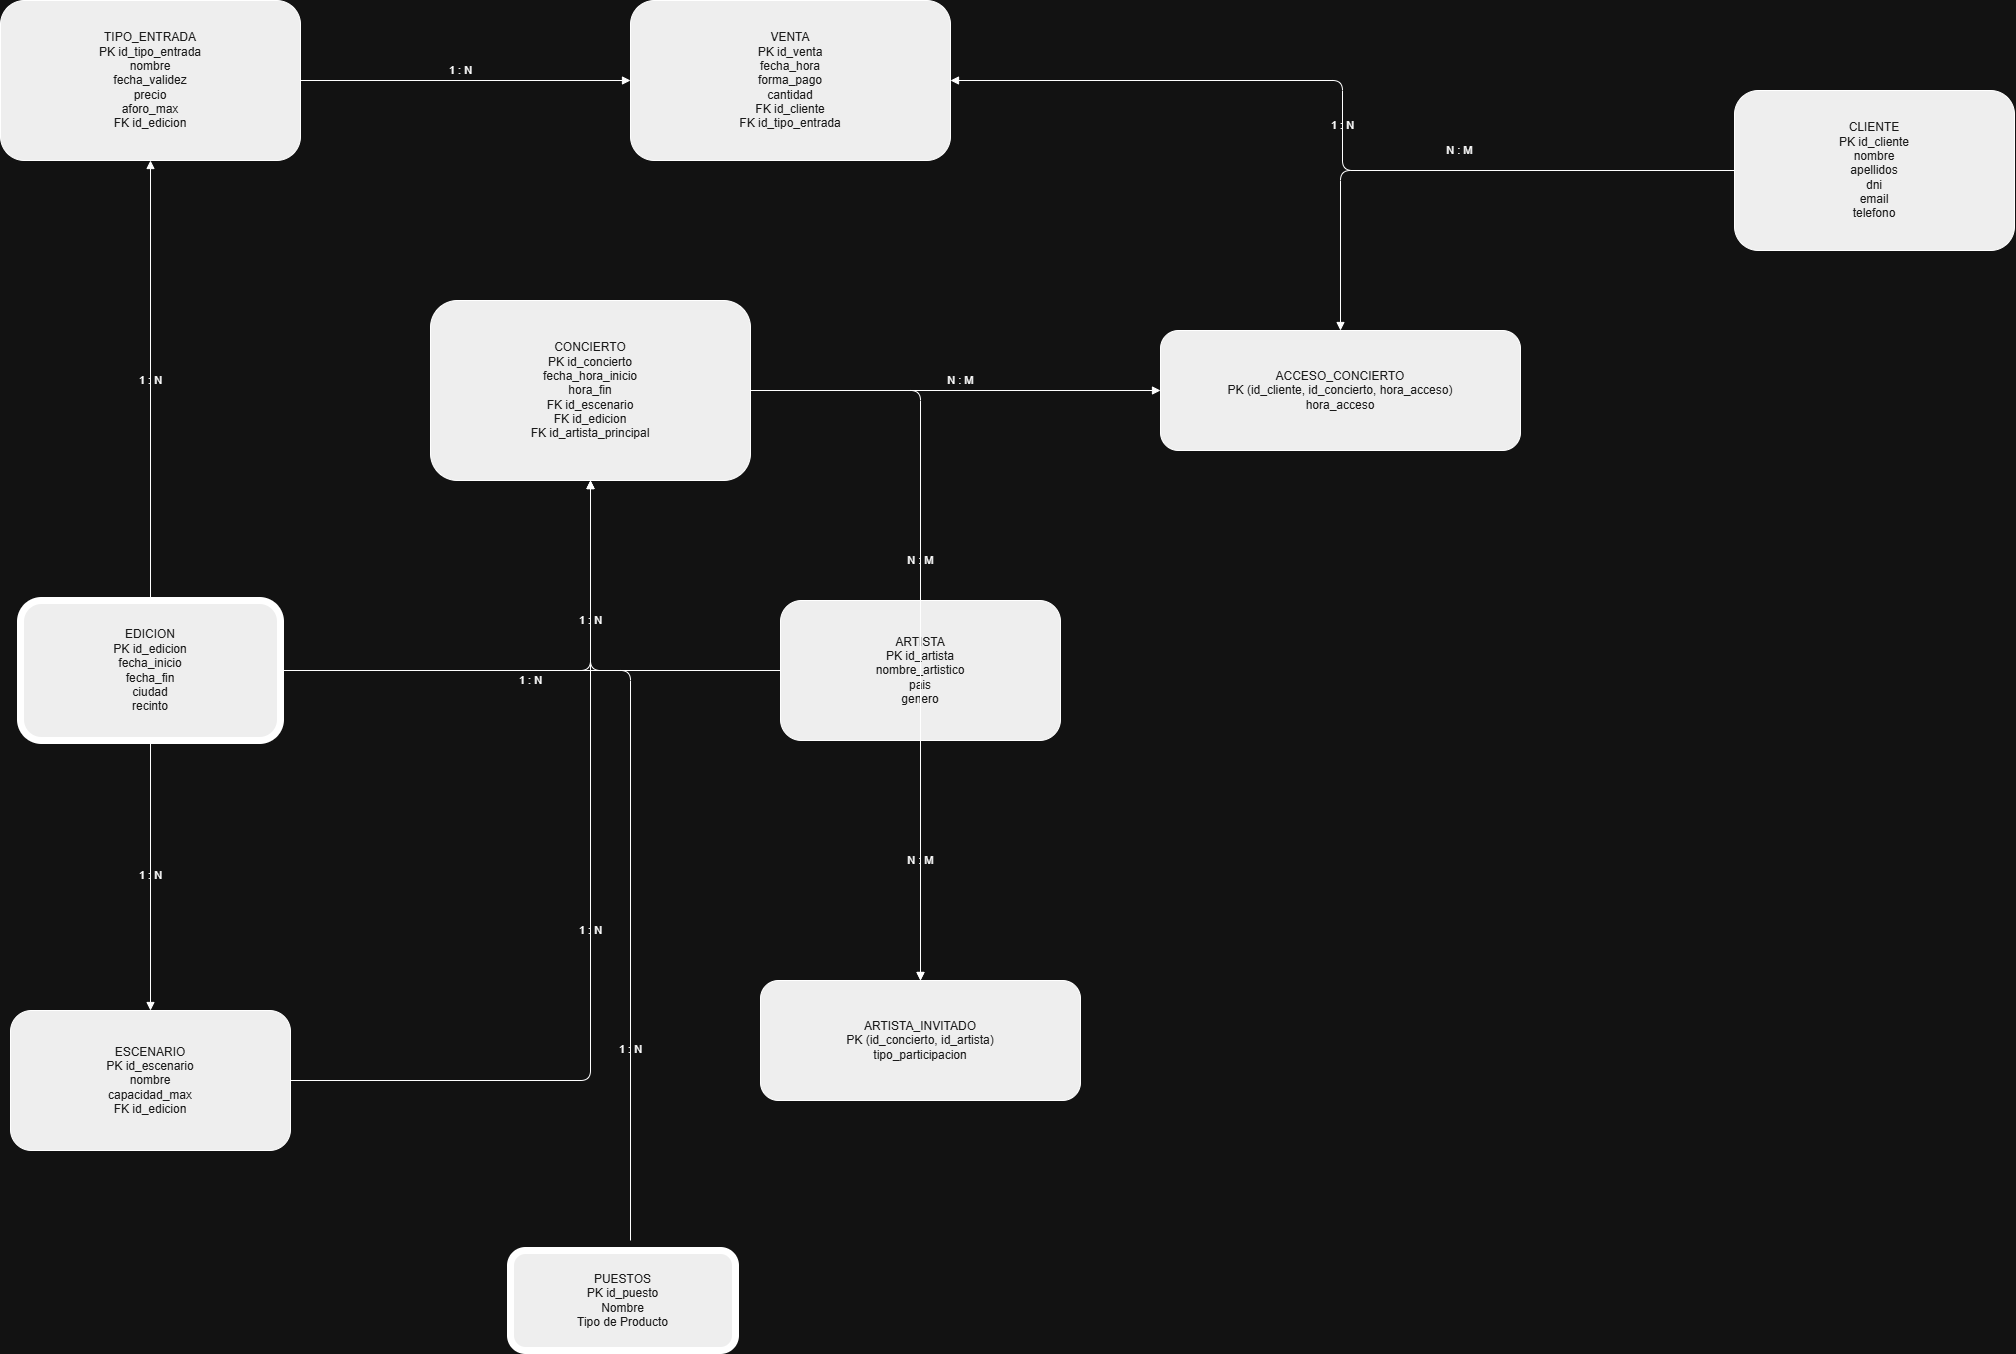

The diagram above was exported from draw.io. Its source (the exported page's mxGraphModel, read from the mxfile embedded in the PNG):
<mxGraphModel dx="1965" dy="2117" grid="1" gridSize="10" guides="1" tooltips="1" connect="1" arrows="1" fold="1" page="1" pageScale="1" pageWidth="1169" pageHeight="827" background="none" math="0" shadow="0">
  <root>
    <mxCell id="0" />
    <mxCell id="1" parent="0" />
    <mxCell id="bigHS5d5TlK2mqLXcJuE-1" parent="1" style="rounded=1;whiteSpace=wrap;html=1;fillColor=#EEEEEE;fillStyle=solid;strokeColor=#FFFFFF;strokeWidth=7;fontColor=#1A1A1A;labelBackgroundColor=none;" value="EDICION&#10;PK id_edicion&#10;fecha_inicio&#10;fecha_fin&#10;ciudad&#10;recinto" vertex="1">
      <mxGeometry height="140" width="260" x="40" y="40" as="geometry" />
    </mxCell>
    <mxCell id="bigHS5d5TlK2mqLXcJuE-2" parent="1" style="rounded=1;whiteSpace=wrap;html=1;fillColor=#EEEEEE;labelBackgroundColor=none;strokeColor=#FFFFFF;fontColor=#1A1A1A;" value="ESCENARIO&#10;PK id_escenario&#10;nombre&#10;capacidad_max&#10;FK id_edicion" vertex="1">
      <mxGeometry height="140" width="280" x="30" y="450" as="geometry" />
    </mxCell>
    <mxCell id="bigHS5d5TlK2mqLXcJuE-3" parent="1" style="rounded=1;whiteSpace=wrap;html=1;fillColor=#EEEEEE;labelBackgroundColor=none;strokeColor=#FFFFFF;fontColor=#1A1A1A;" value="ARTISTA&#10;PK id_artista&#10;nombre_artistico&#10;pais&#10;genero" vertex="1">
      <mxGeometry height="140" width="280" x="800" y="40" as="geometry" />
    </mxCell>
    <mxCell id="bigHS5d5TlK2mqLXcJuE-4" parent="1" style="rounded=1;whiteSpace=wrap;html=1;fillColor=#EEEEEE;labelBackgroundColor=none;strokeColor=#FFFFFF;fontColor=#1A1A1A;" value="CONCIERTO&#10;PK id_concierto&#10;fecha_hora_inicio&#10;hora_fin&#10;FK id_escenario&#10;FK id_edicion&#10;FK id_artista_principal" vertex="1">
      <mxGeometry height="180" width="320" x="450" y="-260" as="geometry" />
    </mxCell>
    <mxCell id="bigHS5d5TlK2mqLXcJuE-5" parent="1" style="rounded=1;whiteSpace=wrap;html=1;fillColor=#EEEEEE;labelBackgroundColor=none;strokeColor=#FFFFFF;fontColor=#1A1A1A;" value="ARTISTA_INVITADO&#10;PK (id_concierto, id_artista)&#10;tipo_participacion" vertex="1">
      <mxGeometry height="120" width="320" x="780" y="420" as="geometry" />
    </mxCell>
    <mxCell id="bigHS5d5TlK2mqLXcJuE-6" parent="1" style="rounded=1;whiteSpace=wrap;html=1;fillColor=#EEEEEE;labelBackgroundColor=none;strokeColor=#FFFFFF;fontColor=#1A1A1A;" value="TIPO_ENTRADA&#10;PK id_tipo_entrada&#10;nombre&#10;fecha_validez&#10;precio&#10;aforo_max&#10;FK id_edicion" vertex="1">
      <mxGeometry height="160" width="300" x="20" y="-560" as="geometry" />
    </mxCell>
    <mxCell id="bigHS5d5TlK2mqLXcJuE-7" parent="1" style="rounded=1;whiteSpace=wrap;html=1;fillColor=#EEEEEE;labelBackgroundColor=none;strokeColor=#FFFFFF;fontColor=#1A1A1A;" value="CLIENTE&#10;PK id_cliente&#10;nombre&#10;apellidos&#10;dni&#10;email&#10;telefono" vertex="1">
      <mxGeometry height="160" width="280" x="1754" y="-470" as="geometry" />
    </mxCell>
    <mxCell id="bigHS5d5TlK2mqLXcJuE-8" parent="1" style="rounded=1;whiteSpace=wrap;html=1;fillColor=#EEEEEE;labelBackgroundColor=none;strokeColor=#FFFFFF;fontColor=#1A1A1A;" value="VENTA&#10;PK id_venta&#10;fecha_hora&#10;forma_pago&#10;cantidad&#10;FK id_cliente&#10;FK id_tipo_entrada" vertex="1">
      <mxGeometry height="160" width="320" x="650" y="-560" as="geometry" />
    </mxCell>
    <mxCell id="bigHS5d5TlK2mqLXcJuE-9" parent="1" style="rounded=1;whiteSpace=wrap;html=1;fillColor=#EEEEEE;labelBackgroundColor=none;strokeColor=#FFFFFF;fontColor=#1A1A1A;" value="ACCESO_CONCIERTO&#10;PK (id_cliente, id_concierto, hora_acceso)&#10;hora_acceso" vertex="1">
      <mxGeometry height="120" width="360" x="1180" y="-230" as="geometry" />
    </mxCell>
    <mxCell id="bigHS5d5TlK2mqLXcJuE-10" edge="1" parent="1" source="bigHS5d5TlK2mqLXcJuE-1" style="edgeStyle=orthogonalEdgeStyle;html=1;endArrow=block;labelBackgroundColor=none;strokeColor=#FFFFFF;fontColor=default;" target="bigHS5d5TlK2mqLXcJuE-2" value="1 : N">
      <mxGeometry relative="1" as="geometry" />
    </mxCell>
    <mxCell id="bigHS5d5TlK2mqLXcJuE-11" edge="1" parent="1" source="bigHS5d5TlK2mqLXcJuE-1" style="edgeStyle=orthogonalEdgeStyle;html=1;endArrow=block;labelBackgroundColor=none;strokeColor=#FFFFFF;fontColor=default;" target="bigHS5d5TlK2mqLXcJuE-4" value="1 : N">
      <mxGeometry relative="1" y="-10" as="geometry">
        <mxPoint as="offset" />
      </mxGeometry>
    </mxCell>
    <mxCell id="bigHS5d5TlK2mqLXcJuE-12" edge="1" parent="1" source="bigHS5d5TlK2mqLXcJuE-2" style="edgeStyle=orthogonalEdgeStyle;html=1;endArrow=block;labelBackgroundColor=none;strokeColor=#FFFFFF;fontColor=default;" target="bigHS5d5TlK2mqLXcJuE-4" value="1 : N">
      <mxGeometry relative="1" as="geometry" />
    </mxCell>
    <mxCell id="bigHS5d5TlK2mqLXcJuE-13" edge="1" parent="1" source="bigHS5d5TlK2mqLXcJuE-3" style="edgeStyle=orthogonalEdgeStyle;html=1;endArrow=block;labelBackgroundColor=none;strokeColor=#FFFFFF;fontColor=default;" target="bigHS5d5TlK2mqLXcJuE-4" value="1 : N">
      <mxGeometry relative="1" x="0.2632" as="geometry">
        <mxPoint as="offset" />
      </mxGeometry>
    </mxCell>
    <mxCell id="bigHS5d5TlK2mqLXcJuE-14" edge="1" parent="1" source="bigHS5d5TlK2mqLXcJuE-4" style="edgeStyle=orthogonalEdgeStyle;html=1;endArrow=block;labelBackgroundColor=none;strokeColor=#FFFFFF;fontColor=default;" target="bigHS5d5TlK2mqLXcJuE-5" value="N : M">
      <mxGeometry relative="1" x="-0.1051" as="geometry">
        <mxPoint as="offset" />
      </mxGeometry>
    </mxCell>
    <mxCell id="bigHS5d5TlK2mqLXcJuE-15" edge="1" parent="1" source="bigHS5d5TlK2mqLXcJuE-3" style="edgeStyle=orthogonalEdgeStyle;html=1;endArrow=block;labelBackgroundColor=none;strokeColor=#FFFFFF;fontColor=default;" target="bigHS5d5TlK2mqLXcJuE-5" value="N : M">
      <mxGeometry relative="1" as="geometry" />
    </mxCell>
    <mxCell id="bigHS5d5TlK2mqLXcJuE-16" edge="1" parent="1" source="bigHS5d5TlK2mqLXcJuE-1" style="edgeStyle=orthogonalEdgeStyle;html=1;endArrow=block;labelBackgroundColor=none;strokeColor=#FFFFFF;fontColor=default;" target="bigHS5d5TlK2mqLXcJuE-6" value="1 : N">
      <mxGeometry relative="1" as="geometry" />
    </mxCell>
    <mxCell id="bigHS5d5TlK2mqLXcJuE-17" edge="1" parent="1" source="bigHS5d5TlK2mqLXcJuE-7" style="edgeStyle=orthogonalEdgeStyle;html=1;endArrow=block;labelBackgroundColor=none;strokeColor=#FFFFFF;fontColor=default;" target="bigHS5d5TlK2mqLXcJuE-8" value="1 : N">
      <mxGeometry relative="1" as="geometry" />
    </mxCell>
    <mxCell id="bigHS5d5TlK2mqLXcJuE-18" edge="1" parent="1" source="bigHS5d5TlK2mqLXcJuE-6" style="edgeStyle=orthogonalEdgeStyle;html=1;endArrow=block;labelBackgroundColor=none;strokeColor=#FFFFFF;fontColor=default;" target="bigHS5d5TlK2mqLXcJuE-8" value="1 : N">
      <mxGeometry relative="1" x="-0.0303" y="10" as="geometry">
        <mxPoint as="offset" />
      </mxGeometry>
    </mxCell>
    <mxCell id="bigHS5d5TlK2mqLXcJuE-19" edge="1" parent="1" source="bigHS5d5TlK2mqLXcJuE-7" style="edgeStyle=orthogonalEdgeStyle;html=1;endArrow=block;labelBackgroundColor=none;strokeColor=#FFFFFF;fontColor=default;" target="bigHS5d5TlK2mqLXcJuE-9" value="N : M">
      <mxGeometry relative="1" x="-0.0108" y="-20" as="geometry">
        <mxPoint as="offset" />
      </mxGeometry>
    </mxCell>
    <mxCell id="bigHS5d5TlK2mqLXcJuE-20" edge="1" parent="1" source="bigHS5d5TlK2mqLXcJuE-4" style="edgeStyle=orthogonalEdgeStyle;html=1;endArrow=block;labelBackgroundColor=none;strokeColor=#FFFFFF;fontColor=default;" target="bigHS5d5TlK2mqLXcJuE-9" value="N : M">
      <mxGeometry relative="1" x="0.0244" y="10" as="geometry">
        <mxPoint as="offset" />
      </mxGeometry>
    </mxCell>
    <mxCell id="bigHS5d5TlK2mqLXcJuE-21" parent="1" style="rounded=1;whiteSpace=wrap;html=1;fillColor=#EEEEEE;fillStyle=solid;strokeColor=#FFFFFF;strokeWidth=7;fontColor=#1A1A1A;labelBackgroundColor=none;" value="PUESTOS&lt;br&gt;PK id_puesto&lt;br&gt;Nombre&lt;br&gt;Tipo de Producto" vertex="1">
      <mxGeometry height="100" width="225" x="530" y="690" as="geometry" />
    </mxCell>
    <mxCell id="bigHS5d5TlK2mqLXcJuE-26" edge="1" parent="1" style="edgeStyle=orthogonalEdgeStyle;html=1;endArrow=none;labelBackgroundColor=none;strokeColor=#FFFFFF;fontColor=default;endFill=0;" value="1 : N">
      <mxGeometry relative="1" x="-0.587" as="geometry">
        <mxPoint y="-1" as="offset" />
        <Array as="points">
          <mxPoint x="650" y="110" />
        </Array>
        <mxPoint x="650" y="680" as="sourcePoint" />
        <mxPoint x="300" y="110" as="targetPoint" />
      </mxGeometry>
    </mxCell>
  </root>
</mxGraphModel>